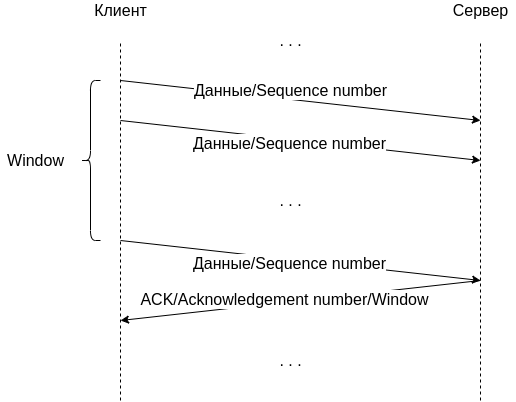

The diagram above was exported from draw.io. Its source (the exported page's mxGraphModel, read from the mxfile embedded in the PNG):
<mxGraphModel dx="1422" dy="708" grid="1" gridSize="10" guides="1" tooltips="1" connect="1" arrows="1" fold="1" page="0" pageScale="1" pageWidth="827" pageHeight="1169" math="0" shadow="0">
  <root>
    <mxCell id="0" />
    <mxCell id="1" parent="0" />
    <mxCell id="NeMxbegs2U2_TyLXJRWH-3" value="" style="endArrow=none;dashed=1;html=1;rounded=0;fontSize=16;" edge="1" parent="1">
      <mxGeometry width="50" height="50" relative="1" as="geometry">
        <mxPoint x="240" y="520" as="sourcePoint" />
        <mxPoint x="240" y="160" as="targetPoint" />
      </mxGeometry>
    </mxCell>
    <mxCell id="NeMxbegs2U2_TyLXJRWH-4" value="" style="endArrow=none;dashed=1;html=1;rounded=0;fontSize=16;" edge="1" parent="1">
      <mxGeometry width="50" height="50" relative="1" as="geometry">
        <mxPoint x="600" y="520" as="sourcePoint" />
        <mxPoint x="600" y="160" as="targetPoint" />
      </mxGeometry>
    </mxCell>
    <mxCell id="NeMxbegs2U2_TyLXJRWH-5" value="" style="endArrow=classic;html=1;rounded=0;fontSize=16;" edge="1" parent="1">
      <mxGeometry width="50" height="50" relative="1" as="geometry">
        <mxPoint x="240" y="200" as="sourcePoint" />
        <mxPoint x="600" y="240" as="targetPoint" />
      </mxGeometry>
    </mxCell>
    <mxCell id="NeMxbegs2U2_TyLXJRWH-13" value="Данные/Sequence number" style="edgeLabel;html=1;align=center;verticalAlign=middle;resizable=0;points=[];fontSize=16;" vertex="1" connectable="0" parent="NeMxbegs2U2_TyLXJRWH-5">
      <mxGeometry x="-0.1195" y="-4" relative="1" as="geometry">
        <mxPoint x="12" y="-12" as="offset" />
      </mxGeometry>
    </mxCell>
    <mxCell id="NeMxbegs2U2_TyLXJRWH-7" value="" style="endArrow=classic;html=1;rounded=0;fontSize=16;" edge="1" parent="1">
      <mxGeometry width="50" height="50" relative="1" as="geometry">
        <mxPoint x="240" y="240" as="sourcePoint" />
        <mxPoint x="600" y="280" as="targetPoint" />
      </mxGeometry>
    </mxCell>
    <mxCell id="NeMxbegs2U2_TyLXJRWH-15" value="Данные/Sequence number" style="edgeLabel;html=1;align=center;verticalAlign=middle;resizable=0;points=[];fontSize=16;" vertex="1" connectable="0" parent="NeMxbegs2U2_TyLXJRWH-7">
      <mxGeometry x="-0.0585" y="-4" relative="1" as="geometry">
        <mxPoint x="-1" as="offset" />
      </mxGeometry>
    </mxCell>
    <mxCell id="NeMxbegs2U2_TyLXJRWH-9" value="" style="endArrow=classic;html=1;rounded=0;fontSize=16;" edge="1" parent="1">
      <mxGeometry width="50" height="50" relative="1" as="geometry">
        <mxPoint x="600" y="400" as="sourcePoint" />
        <mxPoint x="240" y="440" as="targetPoint" />
      </mxGeometry>
    </mxCell>
    <mxCell id="NeMxbegs2U2_TyLXJRWH-17" value="ACK/Acknowledgement number/Window" style="edgeLabel;html=1;align=center;verticalAlign=middle;resizable=0;points=[];fontSize=16;" vertex="1" connectable="0" parent="NeMxbegs2U2_TyLXJRWH-9">
      <mxGeometry x="0.0872" y="-3" relative="1" as="geometry">
        <mxPoint as="offset" />
      </mxGeometry>
    </mxCell>
    <mxCell id="NeMxbegs2U2_TyLXJRWH-10" value=". . ." style="text;html=1;align=center;verticalAlign=middle;resizable=0;points=[];autosize=1;strokeColor=none;fillColor=none;fontSize=16;" vertex="1" parent="1">
      <mxGeometry x="390" y="310" width="40" height="20" as="geometry" />
    </mxCell>
    <mxCell id="NeMxbegs2U2_TyLXJRWH-11" value="Клиент" style="text;html=1;align=center;verticalAlign=middle;resizable=0;points=[];autosize=1;strokeColor=none;fillColor=none;fontSize=16;" vertex="1" parent="1">
      <mxGeometry x="205" y="120" width="70" height="20" as="geometry" />
    </mxCell>
    <mxCell id="NeMxbegs2U2_TyLXJRWH-12" value="Сервер" style="text;html=1;align=center;verticalAlign=middle;resizable=0;points=[];autosize=1;strokeColor=none;fillColor=none;fontSize=16;" vertex="1" parent="1">
      <mxGeometry x="565" y="120" width="70" height="20" as="geometry" />
    </mxCell>
    <mxCell id="NeMxbegs2U2_TyLXJRWH-20" value="" style="endArrow=classic;html=1;rounded=0;fontSize=16;" edge="1" parent="1">
      <mxGeometry width="50" height="50" relative="1" as="geometry">
        <mxPoint x="240" y="360" as="sourcePoint" />
        <mxPoint x="600" y="400" as="targetPoint" />
      </mxGeometry>
    </mxCell>
    <mxCell id="NeMxbegs2U2_TyLXJRWH-21" value="Данные/Sequence number" style="edgeLabel;html=1;align=center;verticalAlign=middle;resizable=0;points=[];fontSize=16;" vertex="1" connectable="0" parent="NeMxbegs2U2_TyLXJRWH-20">
      <mxGeometry x="-0.0585" y="-4" relative="1" as="geometry">
        <mxPoint x="-1" as="offset" />
      </mxGeometry>
    </mxCell>
    <mxCell id="NeMxbegs2U2_TyLXJRWH-22" value=". . ." style="text;html=1;align=center;verticalAlign=middle;resizable=0;points=[];autosize=1;strokeColor=none;fillColor=none;fontSize=16;" vertex="1" parent="1">
      <mxGeometry x="390" y="150" width="40" height="20" as="geometry" />
    </mxCell>
    <mxCell id="NeMxbegs2U2_TyLXJRWH-23" value=". . ." style="text;html=1;align=center;verticalAlign=middle;resizable=0;points=[];autosize=1;strokeColor=none;fillColor=none;fontSize=16;" vertex="1" parent="1">
      <mxGeometry x="390" y="470" width="40" height="20" as="geometry" />
    </mxCell>
    <mxCell id="NeMxbegs2U2_TyLXJRWH-24" value="" style="shape=curlyBracket;whiteSpace=wrap;html=1;rounded=1;fontSize=16;" vertex="1" parent="1">
      <mxGeometry x="200" y="200" width="20" height="160" as="geometry" />
    </mxCell>
    <mxCell id="NeMxbegs2U2_TyLXJRWH-25" value="Window" style="text;html=1;align=center;verticalAlign=middle;resizable=0;points=[];autosize=1;strokeColor=none;fillColor=none;fontSize=16;" vertex="1" parent="1">
      <mxGeometry x="120" y="270" width="70" height="20" as="geometry" />
    </mxCell>
  </root>
</mxGraphModel>